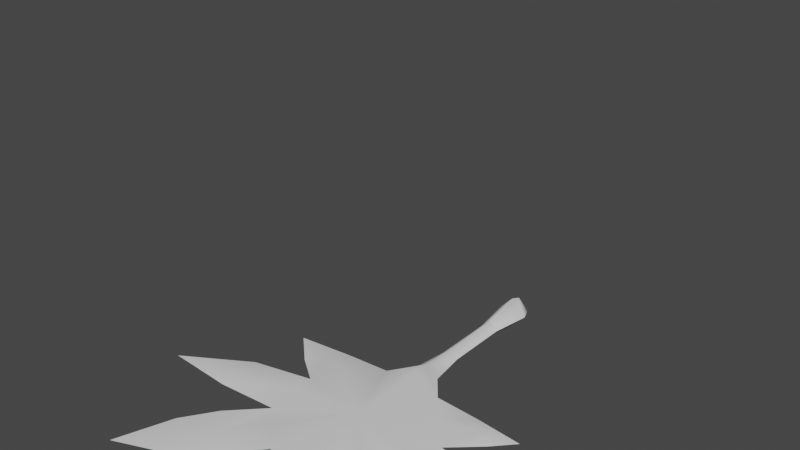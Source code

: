 # Source: FE_leaf_01-05-d64fsdfs56sdagg-.blend  (saved by Blender 3.0.42; exported with 4.5.12 LTS)
import bpy
from mathutils import Matrix  # noqa: F401  (used for matrix-valued properties, if any)

bpy.ops.wm.read_factory_settings(use_empty=True)
scene = bpy.context.scene
scene.name = 'Scene'

# ---- materials (node trees are filled in below, after node groups)
mat_material_001 = bpy.data.materials.new('Material.001')
mat_material_001.use_transparent_shadow = False

# ---- material node trees
mat_material_001.use_nodes = True; mat_material_001.node_tree.nodes.clear()
_N = mat_material_001.node_tree.nodes; _L = mat_material_001.node_tree.links
n0 = _N.new('ShaderNodeBsdfPrincipled'); n0.name = 'Principled BSDF'; n0.location = (10, 300)
n0.distribution = 'GGX'
n0.subsurface_method = 'RANDOM_WALK_SKIN'
n0.inputs[3].default_value = 1.45
n0.inputs[27].default_value = (0.0, 0.0, 0.0, 1.0)
n0.inputs[28].default_value = 1.0
n1 = _N.new('ShaderNodeOutputMaterial'); n1.name = 'Material Output'; n1.location = (300, 300)
_L.new(n0.outputs[0], n1.inputs[0])
n1.is_active_output = True

# ---- world
world_world = bpy.data.worlds.new('World'); scene.world = world_world
world_world.use_nodes = True; world_world.node_tree.nodes.clear()
_N = world_world.node_tree.nodes; _L = world_world.node_tree.links
n0 = _N.new('ShaderNodeOutputWorld'); n0.name = 'World Output'; n0.location = (300, 300)
n1 = _N.new('ShaderNodeBackground'); n1.name = 'Background'; n1.location = (10, 300)
n1.inputs[0].default_value = (0.05088, 0.05088, 0.05088, 1.0)
_L.new(n1.outputs[0], n0.inputs[0])
n0.is_active_output = True
world_world.color = (0.05088, 0.05088, 0.05088)
world_world.use_sun_shadow = False
world_world.sun_shadow_jitter_overblur = 0.0

# ---- meshes
me_fe_volcanom2_sp_gmdl_010 = bpy.data.meshes.new('FE_volcanoM2_Sp.gmdl.010')
me_fe_volcanom2_sp_gmdl_010.from_pydata([(0.3894, -1.13, 0.03052), (0.5837, -1.047, 0.01259), (0.4918, -0.9569, -0.001456), (0.1946, -0.9345, -0.006099), (0.4918, -0.9569, -0.001456), (0.663, -1.11, -0.006391), (0.484, -1.269, -0.00711), (0.1946, -0.9345, -0.006099), (0.484, -1.269, -0.00711), (0.663, -1.11, -0.006391), (0.7865, -0.9859, -0.002493), (0.7865, -0.9859, -0.00249), (0.06477, 0.1579, -0.002014), (-0.002773, 0.1562, -0.07534), (-0.002772, 0.1562, 0.07131), (-0.06837, 0.1576, -0.002014), (-0.4596, -1.592, -0.01457), (-0.0003189, -1.384, -0.01002), (-0.1859, -1.864, 0.006748), (0.1894, -1.866, 0.005083), (0.4597, -1.585, -0.01071), (-0.002197, -0.8818, -0.048), (-0.1936, -0.9224, -0.002519), (-0.4734, -1.271, 0.002151), (-0.4858, -1.435, 0.03234), (-0.4596, -1.592, -0.01448), (-0.00032, -1.387, 0.05161), (-0.3263, -1.731, 0.03205), (-0.1859, -1.864, 0.006748), (0.001557, -1.887, 0.03712), (0.1894, -1.866, 0.005083), (0.3446, -1.762, 0.01412), (0.4597, -1.585, -0.01071), (0.4888, -1.447, 0.02845), (-0.002199, -0.8857, 0.0573), (-0.1934, -0.9223, -0.002115), (-0.3824, -1.133, 0.04738), (-0.4734, -1.271, 0.002151), (0.1831, -2.138, 0.005454), (-0.1788, -2.133, 0.004781), (-0.1788, -2.133, 0.00478), (0.0006624, -2.143, 0.02655), (0.1831, -2.138, 0.005454), (0.7371, -1.869, -0.009215), (0.4467, -2.061, -0.007772), (0.4467, -2.061, -0.007774), (0.5509, -1.931, 0.01723), (0.7371, -1.869, -0.009207), (-0.3608, -2.043, -0.00446), (-0.6425, -1.809, 0.003672), (-0.6425, -1.809, 0.003673), (-0.5061, -1.924, 0.0135), (-0.3608, -2.043, -0.00446), (0.8581, -1.338, -0.00576), (0.8726, -1.62, 0.0007833), (0.8726, -1.62, 0.0004329), (0.8393, -1.486, 0.01946), (0.8581, -1.338, -0.005763), (-0.8326, -1.483, 0.01981), (-0.8286, -1.627, -0.001398), (-0.8286, -1.627, -0.001426), (-0.8447, -1.353, 0.0001691), (-0.8447, -1.353, 0.0001673), (-0.6373, -1.15, 0.00107), (-0.4687, -0.944, 0.0004236), (-0.4687, -0.944, 0.0004236), (-0.5678, -1.049, 0.01962), (-0.6373, -1.15, 0.00107), (-0.0004158, -0.7827, -0.0528), (0.08459, -0.7968, -0.001962), (-0.08964, -0.7971, -0.0005827), (-0.0008992, -0.5606, -0.04695), (0.05167, -0.5637, -0.0013), (-0.0002694, -0.7853, 0.05766), (0.08459, -0.7968, -0.001885), (0.05167, -0.5637, -0.0013), (-0.0009009, -0.5606, 0.04434), (-0.0563, -0.5642, -0.001302), (-0.08964, -0.7971, -0.0005524), (-0.0563, -0.5642, -0.001302), (-0.8143, -0.9782, -0.003037), (-0.8143, -0.9782, -0.003031), (-1.25, -1.599, 0.0008685), (-1.25, -1.599, 0.0008685), (-0.5711, -2.219, -0.005604), (-0.6709, -2.113, 0.005653), (-0.9164, -2.351, -0.00895), (-0.9164, -2.351, -0.008949), (-0.7937, -2.0, -0.009383), (-0.5711, -2.219, -0.005561), (-0.7937, -2.0, -0.009415), (0.1592, -2.372, -0.0004355), (0.0004553, -2.37, 0.01092), (0.004487, -2.646, -0.02136), (0.004488, -2.646, -0.02135), (-0.1542, -2.368, -0.0008863), (0.1592, -2.372, -0.0003889), (-0.1542, -2.368, -0.001188), (0.8805, -2.039, -0.001427), (0.7299, -2.082, 0.007419), (1.012, -2.301, -0.009053), (1.012, -2.301, -0.009053), (0.6414, -2.204, -0.004579), (0.8805, -2.039, -0.001424), (0.6412, -2.204, -0.005757), (1.252, -1.595, 0.003828), (1.252, -1.595, 0.003835), (0.0938, 0.08355, -0.002015), (-0.003045, 0.08116, -0.1053), (-0.002773, 0.1562, -0.07534), (0.06477, 0.1579, -0.002014), (-0.003045, 0.08116, 0.1013), (0.0938, 0.08355, -0.002015), (-0.002772, 0.1562, 0.07131), (-0.09715, 0.08317, -0.002014), (-0.06837, 0.1576, -0.002014), (-0.09715, 0.08317, -0.002014), (-0.05627, -0.1642, -0.001381), (-0.001714, -0.1633, 0.05091), (-0.001713, -0.1631, -0.0537), (-0.05627, -0.1642, -0.001381), (0.05222, -0.1637, -0.001382), (0.05222, -0.1637, -0.001382), (-0.05627, -0.1642, -0.001381), (-0.001714, -0.1633, 0.05091), (-0.001713, -0.1631, -0.0537), (-0.05627, -0.1642, -0.001381), (0.05222, -0.1637, -0.001382), (0.05222, -0.1637, -0.001382)], [], [(3, 0, 2), (0, 1, 2), (7, 4, 6), (4, 5, 6), (0, 8, 1), (8, 9, 1), (9, 10, 1), (11, 5, 4), (1, 10, 2), (12, 13, 14), (13, 15, 14), (16, 17, 18), (18, 17, 19), (19, 17, 20), (20, 17, 6), (7, 6, 17), (21, 7, 17), (22, 21, 17), (22, 17, 23), (16, 23, 17), (24, 25, 26), (25, 27, 26), (27, 28, 26), (28, 29, 26), (29, 30, 26), (30, 31, 26), (31, 32, 26), (32, 33, 26), (33, 8, 26), (8, 0, 26), (0, 3, 26), (3, 34, 26), (34, 35, 26), (35, 36, 26), (36, 37, 26), (37, 24, 26), (18, 19, 39), (38, 39, 19), (28, 40, 29), (29, 40, 41), (30, 29, 42), (29, 41, 42), (43, 44, 20), (44, 19, 20), (30, 45, 31), (31, 45, 46), (47, 32, 46), (32, 31, 46), (49, 16, 48), (48, 16, 18), (50, 51, 25), (27, 25, 51), (51, 52, 27), (28, 27, 52), (54, 20, 53), (53, 20, 6), (32, 55, 33), (33, 55, 56), (33, 56, 8), (8, 56, 57), (25, 24, 59), (24, 58, 59), (23, 16, 61), (60, 61, 16), (37, 62, 24), (24, 62, 58), (22, 23, 64), (63, 64, 23), (36, 35, 66), (35, 65, 66), (36, 66, 37), (37, 66, 67), (21, 68, 7), (7, 68, 69), (21, 22, 68), (22, 70, 68), (68, 71, 69), (69, 71, 72), (74, 75, 73), (73, 75, 76), (68, 70, 71), (70, 77, 71), (78, 73, 79), (73, 76, 79), (67, 66, 80), (81, 64, 63), (66, 65, 80), (59, 58, 82), (83, 61, 60), (58, 62, 82), (84, 85, 86), (87, 88, 89), (85, 90, 86), (91, 92, 93), (94, 95, 96), (92, 97, 93), (98, 99, 100), (101, 102, 103), (99, 104, 100), (57, 56, 105), (106, 54, 53), (56, 55, 105), (98, 47, 99), (47, 46, 99), (44, 43, 102), (103, 102, 43), (45, 104, 46), (46, 104, 99), (42, 41, 91), (41, 92, 91), (39, 38, 95), (96, 95, 38), (40, 97, 41), (41, 97, 92), (52, 51, 84), (51, 85, 84), (48, 89, 49), (89, 88, 49), (50, 90, 51), (51, 90, 85), (108, 109, 107), (107, 109, 110), (111, 112, 113), (112, 12, 113), (108, 114, 109), (114, 115, 109), (111, 14, 116), (116, 14, 15), (79, 76, 117), (117, 76, 118), (77, 120, 71), (119, 71, 120), (121, 72, 119), (72, 71, 119), (75, 122, 76), (118, 76, 122), (116, 123, 111), (123, 124, 111), (114, 108, 126), (108, 125, 126), (108, 107, 125), (107, 127, 125), (111, 124, 112), (124, 128, 112), (34, 73, 35), (35, 73, 78), (34, 3, 73), (3, 74, 73)])
me_fe_volcanom2_sp_gmdl_010.polygons.foreach_set('use_smooth', [True] * 148)
_uv = me_fe_volcanom2_sp_gmdl_010.uv_layers.new(name='UVMap')
_uv.uv.foreach_set('vector', [0.6037, 0.2657, 0.662, 0.3636, 0.6945, 0.2966, 0.662, 0.3636, 0.7291, 0.3409, 0.6945, 0.2966, 0.6033, 0.2651, 0.6979, 0.2958, 0.695, 0.4167, 0.6979, 0.2958, 0.7557, 0.3754, 0.695, 0.4167, 0.662, 0.3636, 0.6939, 0.4176, 0.7291, 0.3409, 0.6939, 0.4176, 0.7537, 0.3749, 0.7291, 0.3409, 0.7537, 0.3749, 0.8156, 0.3093, 0.7291, 0.3409, 0.8188, 0.3113, 0.7557, 0.3754, 0.6979, 0.2958, 0.7291, 0.3409, 0.8156, 0.3093, 0.6945, 0.2966, 0.5385, 0.0196, 0.512, 0.02033, 0.512, 0.02033, 0.512, 0.02033, 0.4862, 0.01971, 0.512, 0.02033, 0.325, 0.5501, 0.5046, 0.4584, 0.4264, 0.6578, 0.4264, 0.6578, 0.5046, 0.4584, 0.5766, 0.6606, 0.5766, 0.6606, 0.5046, 0.4584, 0.677, 0.5578, 0.677, 0.5578, 0.5046, 0.4584, 0.695, 0.4167, 0.6033, 0.2651, 0.695, 0.4167, 0.5046, 0.4584, 0.508, 0.2411, 0.6033, 0.2651, 0.5046, 0.4584, 0.4029, 0.2562, 0.508, 0.2411, 0.5046, 0.4584, 0.4029, 0.2562, 0.5046, 0.4584, 0.3185, 0.406, 0.325, 0.5501, 0.3185, 0.406, 0.5046, 0.4584, 0.3144, 0.4753, 0.3307, 0.5454, 0.5057, 0.458, 0.3307, 0.5454, 0.3662, 0.6013, 0.5057, 0.458, 0.3662, 0.6013, 0.4269, 0.6605, 0.5057, 0.458, 0.4269, 0.6605, 0.5021, 0.6768, 0.5057, 0.458, 0.5021, 0.6768, 0.5772, 0.6599, 0.5057, 0.458, 0.5772, 0.6599, 0.6407, 0.6125, 0.5057, 0.458, 0.6407, 0.6125, 0.6755, 0.5605, 0.5057, 0.458, 0.6755, 0.5605, 0.6945, 0.4998, 0.5057, 0.458, 0.6945, 0.4998, 0.6939, 0.4176, 0.5057, 0.458, 0.6939, 0.4176, 0.662, 0.3636, 0.5057, 0.458, 0.662, 0.3636, 0.6037, 0.2657, 0.5057, 0.458, 0.6037, 0.2657, 0.5079, 0.2435, 0.5057, 0.458, 0.5079, 0.2435, 0.4002, 0.2576, 0.5057, 0.458, 0.4002, 0.2576, 0.3564, 0.3433, 0.5057, 0.458, 0.3564, 0.3433, 0.3216, 0.4015, 0.5057, 0.458, 0.3216, 0.4015, 0.3144, 0.4753, 0.5057, 0.458, 0.4264, 0.6578, 0.5766, 0.6606, 0.428, 0.754, 0.5717, 0.7568, 0.428, 0.754, 0.5766, 0.6606, 0.4269, 0.6605, 0.4259, 0.7554, 0.5021, 0.6768, 0.5021, 0.6768, 0.4259, 0.7554, 0.4975, 0.7656, 0.5772, 0.6599, 0.5021, 0.6768, 0.5696, 0.7548, 0.5021, 0.6768, 0.4975, 0.7656, 0.5696, 0.7548, 0.7609, 0.6473, 0.6463, 0.7326, 0.677, 0.5578, 0.6463, 0.7326, 0.5766, 0.6606, 0.677, 0.5578, 0.5772, 0.6599, 0.6482, 0.7345, 0.6407, 0.6125, 0.6407, 0.6125, 0.6482, 0.7345, 0.6999, 0.687, 0.7611, 0.6466, 0.6755, 0.5605, 0.6999, 0.687, 0.6755, 0.5605, 0.6407, 0.6125, 0.6999, 0.687, 0.2581, 0.61, 0.325, 0.5501, 0.3695, 0.7172, 0.3695, 0.7172, 0.325, 0.5501, 0.4264, 0.6578, 0.2563, 0.611, 0.307, 0.6691, 0.3307, 0.5454, 0.3662, 0.6013, 0.3307, 0.5454, 0.307, 0.6691, 0.307, 0.6691, 0.3697, 0.7157, 0.3662, 0.6013, 0.4269, 0.6605, 0.3662, 0.6013, 0.3697, 0.7157, 0.8192, 0.5702, 0.677, 0.5578, 0.815, 0.4435, 0.815, 0.4435, 0.677, 0.5578, 0.695, 0.4167, 0.6755, 0.5605, 0.818, 0.5696, 0.6945, 0.4998, 0.6945, 0.4998, 0.818, 0.5696, 0.8102, 0.5106, 0.6945, 0.4998, 0.8102, 0.5106, 0.6939, 0.4176, 0.6939, 0.4176, 0.8102, 0.5106, 0.8142, 0.4416, 0.3307, 0.5454, 0.3144, 0.4753, 0.2067, 0.5667, 0.3144, 0.4753, 0.1966, 0.5029, 0.2067, 0.5667, 0.3185, 0.406, 0.325, 0.5501, 0.1891, 0.4456, 0.2006, 0.5686, 0.1891, 0.4456, 0.325, 0.5501, 0.3216, 0.4015, 0.1929, 0.4441, 0.3144, 0.4753, 0.3144, 0.4753, 0.1929, 0.4441, 0.1966, 0.5029, 0.4029, 0.2562, 0.3185, 0.406, 0.3253, 0.2731, 0.2653, 0.3707, 0.3253, 0.2731, 0.3185, 0.406, 0.3564, 0.3433, 0.4002, 0.2576, 0.289, 0.3198, 0.4002, 0.2576, 0.3258, 0.2726, 0.289, 0.3198, 0.3564, 0.3433, 0.289, 0.3198, 0.3216, 0.4015, 0.3216, 0.4015, 0.289, 0.3198, 0.2677, 0.3716, 0.508, 0.2411, 0.5095, 0.2149, 0.6033, 0.2651, 0.6033, 0.2651, 0.5095, 0.2149, 0.5489, 0.2187, 0.508, 0.2411, 0.4029, 0.2562, 0.5095, 0.2149, 0.4029, 0.2562, 0.4694, 0.2185, 0.5095, 0.2149, 0.5095, 0.2149, 0.5111, 0.1643, 0.5489, 0.2187, 0.5489, 0.2187, 0.5111, 0.1643, 0.5317, 0.1661, 0.5481, 0.2203, 0.5333, 0.168, 0.5086, 0.2171, 0.5086, 0.2171, 0.5333, 0.168, 0.5127, 0.1667, 0.5095, 0.2149, 0.4694, 0.2185, 0.5111, 0.1643, 0.4694, 0.2185, 0.4893, 0.1654, 0.5111, 0.1643, 0.4686, 0.2217, 0.5086, 0.2171, 0.4909, 0.1683, 0.5086, 0.2171, 0.5127, 0.1667, 0.4909, 0.1683, 0.2677, 0.3716, 0.289, 0.3198, 0.185, 0.2981, 0.184, 0.2953, 0.3253, 0.2731, 0.2653, 0.3707, 0.289, 0.3198, 0.3258, 0.2726, 0.185, 0.2981, 0.2067, 0.5667, 0.1966, 0.5029, 0.02538, 0.5597, 0.01944, 0.5574, 0.1891, 0.4456, 0.2006, 0.5686, 0.1966, 0.5029, 0.1929, 0.4441, 0.02538, 0.5597, 0.2945, 0.7845, 0.2493, 0.7425, 0.1451, 0.8658, 0.1421, 0.8621, 0.2023, 0.6896, 0.2931, 0.7844, 0.2493, 0.7425, 0.202, 0.692, 0.1451, 0.8658, 0.5604, 0.8511, 0.4973, 0.8558, 0.4989, 0.996, 0.4964, 0.9963, 0.4355, 0.8505, 0.5606, 0.8528, 0.4973, 0.8558, 0.4353, 0.8516, 0.4989, 0.996, 0.8156, 0.7461, 0.7591, 0.7573, 0.8464, 0.8659, 0.8421, 0.8685, 0.716, 0.801, 0.8135, 0.748, 0.7591, 0.7573, 0.7192, 0.8013, 0.8464, 0.8659, 0.8142, 0.4416, 0.8102, 0.5106, 0.969, 0.5322, 0.9709, 0.5363, 0.8192, 0.5702, 0.815, 0.4435, 0.8102, 0.5106, 0.818, 0.5696, 0.969, 0.5322, 0.8156, 0.7461, 0.7611, 0.6466, 0.7591, 0.7573, 0.7611, 0.6466, 0.6999, 0.687, 0.7591, 0.7573, 0.6463, 0.7326, 0.7609, 0.6473, 0.716, 0.801, 0.8135, 0.748, 0.716, 0.801, 0.7609, 0.6473, 0.6482, 0.7345, 0.7192, 0.8013, 0.6999, 0.687, 0.6999, 0.687, 0.7192, 0.8013, 0.7591, 0.7573, 0.5696, 0.7548, 0.4975, 0.7656, 0.5604, 0.8511, 0.4975, 0.7656, 0.4973, 0.8558, 0.5604, 0.8511, 0.428, 0.754, 0.5717, 0.7568, 0.4355, 0.8505, 0.5606, 0.8528, 0.4355, 0.8505, 0.5717, 0.7568, 0.4259, 0.7554, 0.4353, 0.8516, 0.4975, 0.7656, 0.4975, 0.7656, 0.4353, 0.8516, 0.4973, 0.8558, 0.3697, 0.7157, 0.307, 0.6691, 0.2945, 0.7845, 0.307, 0.6691, 0.2493, 0.7425, 0.2945, 0.7845, 0.3695, 0.7172, 0.2931, 0.7844, 0.2581, 0.61, 0.2931, 0.7844, 0.2023, 0.6896, 0.2581, 0.61, 0.2563, 0.611, 0.202, 0.692, 0.307, 0.6691, 0.307, 0.6691, 0.202, 0.692, 0.2493, 0.7425, 0.5155, 0.04003, 0.5162, 0.01803, 0.5535, 0.03986, 0.5535, 0.03986, 0.5162, 0.01803, 0.5427, 0.0179, 0.5119, 0.04234, 0.5499, 0.0413, 0.512, 0.02033, 0.5499, 0.0413, 0.5385, 0.0196, 0.512, 0.02033, 0.5155, 0.04003, 0.4786, 0.03831, 0.5162, 0.01803, 0.4786, 0.03831, 0.4905, 0.01682, 0.5162, 0.01803, 0.5119, 0.04234, 0.512, 0.02033, 0.4749, 0.04147, 0.4749, 0.04147, 0.512, 0.02033, 0.4862, 0.01971, 0.4909, 0.1683, 0.5127, 0.1667, 0.491, 0.09391, 0.491, 0.09391, 0.5127, 0.1667, 0.5124, 0.09349, 0.4893, 0.1654, 0.4926, 0.09109, 0.5111, 0.1643, 0.514, 0.09117, 0.5111, 0.1643, 0.4926, 0.09109, 0.5352, 0.09189, 0.5317, 0.1661, 0.514, 0.09117, 0.5317, 0.1661, 0.5111, 0.1643, 0.514, 0.09117, 0.5333, 0.168, 0.5336, 0.09372, 0.5127, 0.1667, 0.5124, 0.09349, 0.5127, 0.1667, 0.5336, 0.09372, 0.4749, 0.04147, 0.491, 0.09391, 0.5119, 0.04234, 0.491, 0.09391, 0.5124, 0.09349, 0.5119, 0.04234, 0.4786, 0.03831, 0.5155, 0.04003, 0.4926, 0.09109, 0.5155, 0.04003, 0.514, 0.09117, 0.4926, 0.09109, 0.5155, 0.04003, 0.5535, 0.03986, 0.514, 0.09117, 0.5535, 0.03986, 0.5352, 0.09189, 0.514, 0.09117, 0.5119, 0.04234, 0.5124, 0.09349, 0.5499, 0.0413, 0.5124, 0.09349, 0.5336, 0.09372, 0.5499, 0.0413, 0.5079, 0.2435, 0.5086, 0.2171, 0.4002, 0.2576, 0.4002, 0.2576, 0.5086, 0.2171, 0.4686, 0.2217, 0.5079, 0.2435, 0.6037, 0.2657, 0.5086, 0.2171, 0.6037, 0.2657, 0.5481, 0.2203, 0.5086, 0.2171])
me_fe_volcanom2_sp_gmdl_010.materials.append(mat_material_001)
me_fe_volcanom2_sp_gmdl_010.use_remesh_fix_poles = True
me_fe_volcanom2_sp_gmdl_010.use_remesh_preserve_attributes = False
me_fe_volcanom2_sp_gmdl_010.update()
me_fe_volcanom2_mp_gmdl_001 = bpy.data.meshes.new('FE_volcanoM2_Mp.gmdl.001')
me_fe_volcanom2_mp_gmdl_001.from_pydata([(0.2961, -1.002, 0.378), (0.5622, -0.8078, 0.4142), (0.5196, -0.7393, 0.283), (0.1946, -0.9226, 0.1184), (0.5196, -0.7393, 0.283), (0.6037, -0.8576, 0.5115), (0.353, -1.055, 0.4853), (0.1946, -0.9226, 0.1184), (0.353, -1.055, 0.4853), (0.6037, -0.8576, 0.5115), (0.8056, -0.569, 0.4977), (0.8056, -0.569, 0.4977), (0.06477, 0.1579, -0.002015), (-0.002773, 0.1562, -0.07534), (-0.002773, 0.1562, 0.07131), (-0.06837, 0.1576, -0.002015), (-0.3691, -1.307, 0.6454), (-0.0008643, -1.322, 0.3543), (-0.1817, -1.553, 0.7587), (0.1793, -1.537, 0.766), (0.343, -1.287, 0.6594), (-0.002196, -0.8991, 0.05813), (-0.1934, -0.9117, 0.1124), (-0.3749, -1.078, 0.4538), (-0.3577, -1.176, 0.574), (-0.3691, -1.307, 0.6454), (-0.003758, -1.28, 0.3945), (-0.2837, -1.406, 0.6911), (-0.1817, -1.553, 0.7587), (-0.0004795, -1.576, 0.7875), (0.1793, -1.537, 0.766), (0.2743, -1.391, 0.7291), (0.343, -1.287, 0.6594), (0.3305, -1.168, 0.6082), (-0.002196, -0.8568, 0.135), (-0.1934, -0.9117, 0.1124), (-0.2985, -1.002, 0.3399), (-0.3749, -1.078, 0.4538), (0.2258, -1.713, 1.135), (-0.2261, -1.73, 1.129), (-0.2261, -1.73, 1.129), (-0.0002662, -1.748, 1.153), (0.2258, -1.713, 1.135), (0.6034, -1.265, 1.078), (0.4179, -1.574, 1.117), (0.4179, -1.574, 1.117), (0.4905, -1.414, 1.043), (0.6034, -1.265, 1.078), (-0.3923, -1.616, 1.069), (-0.5991, -1.284, 0.9029), (-0.5991, -1.284, 0.9029), (-0.5076, -1.446, 1.002), (-0.3923, -1.616, 1.069), (0.6597, -0.8519, 0.682), (0.6644, -1.077, 0.9665), (0.6644, -1.077, 0.9665), (0.6458, -0.9904, 0.8235), (0.6597, -0.8519, 0.682), (-0.6762, -1.032, 0.8176), (-0.6901, -1.159, 0.9478), (-0.6901, -1.159, 0.9478), (-0.6919, -0.9108, 0.6986), (-0.6919, -0.9108, 0.6986), (-0.6317, -0.9054, 0.4793), (-0.5285, -0.7265, 0.2244), (-0.5285, -0.7265, 0.2244), (-0.5896, -0.8145, 0.3711), (-0.6317, -0.9054, 0.4793), (-0.0004163, -0.8109, -0.0002502), (0.08459, -0.8009, 0.05165), (-0.08964, -0.8005, 0.05299), (-0.0008996, -0.5678, -0.04058), (0.05167, -0.5629, 0.004299), (-0.0002678, -0.765, 0.1014), (0.08459, -0.8009, 0.05165), (0.05167, -0.5629, 0.004299), (-0.0008994, -0.5521, 0.0481), (-0.0563, -0.5634, 0.004388), (-0.08964, -0.8005, 0.05299), (-0.0563, -0.5634, 0.004388), (-0.8069, -0.5376, 0.4744), (-0.8069, -0.5376, 0.4744), (-0.8474, -0.894, 1.205), (-0.8474, -0.894, 1.205), (-0.6402, -1.582, 1.414), (-0.6996, -1.437, 1.329), (-0.9275, -1.348, 1.925), (-0.9275, -1.348, 1.925), (-0.7593, -1.269, 1.224), (-0.6402, -1.582, 1.414), (-0.7593, -1.269, 1.224), (0.2197, -1.854, 1.522), (-0.0006803, -1.882, 1.527), (0.006195, -2.091, 2.134), (0.006195, -2.091, 2.134), (-0.2183, -1.87, 1.517), (0.2197, -1.854, 1.522), (-0.2183, -1.87, 1.517), (0.7062, -1.256, 1.384), (0.6588, -1.392, 1.365), (0.8384, -1.339, 1.891), (0.8384, -1.339, 1.891), (0.6243, -1.531, 1.459), (0.7062, -1.256, 1.384), (0.6243, -1.531, 1.459), (0.7927, -0.7514, 1.083), (0.7927, -0.7514, 1.083), (0.0938, 0.08355, -0.002015), (-0.003045, 0.08116, -0.1053), (-0.002773, 0.1562, -0.07534), (0.06477, 0.1579, -0.002015), (-0.003045, 0.08116, 0.1013), (0.0938, 0.08355, -0.002015), (-0.002773, 0.1562, 0.07131), (-0.09715, 0.08317, -0.002015), (-0.06837, 0.1576, -0.002015), (-0.09715, 0.08317, -0.002015), (-0.05628, -0.1647, -0.001952), (-0.001713, -0.1633, 0.05058), (-0.001713, -0.164, -0.05397), (-0.05628, -0.1647, -0.001952), (0.05222, -0.1642, -0.001904), (0.05222, -0.1642, -0.001904), (-0.05628, -0.1647, -0.001952), (-0.001713, -0.1633, 0.05058), (-0.001713, -0.164, -0.05397), (-0.05628, -0.1647, -0.001952), (0.05222, -0.1642, -0.001904), (0.05222, -0.1642, -0.001904)], [], [(3, 0, 2), (0, 1, 2), (7, 4, 6), (4, 5, 6), (0, 8, 1), (8, 9, 1), (9, 10, 1), (11, 5, 4), (1, 10, 2), (12, 13, 14), (13, 15, 14), (16, 17, 18), (18, 17, 19), (19, 17, 20), (20, 17, 6), (7, 6, 17), (21, 7, 17), (22, 21, 17), (22, 17, 23), (16, 23, 17), (24, 25, 26), (25, 27, 26), (27, 28, 26), (28, 29, 26), (29, 30, 26), (30, 31, 26), (31, 32, 26), (32, 33, 26), (33, 8, 26), (8, 0, 26), (0, 3, 26), (3, 34, 26), (34, 35, 26), (35, 36, 26), (36, 37, 26), (37, 24, 26), (18, 19, 39), (38, 39, 19), (28, 40, 29), (29, 40, 41), (30, 29, 42), (29, 41, 42), (43, 44, 20), (44, 19, 20), (30, 45, 31), (31, 45, 46), (47, 32, 46), (32, 31, 46), (49, 16, 48), (48, 16, 18), (50, 51, 25), (27, 25, 51), (51, 52, 27), (28, 27, 52), (54, 20, 53), (53, 20, 6), (32, 55, 33), (33, 55, 56), (33, 56, 8), (8, 56, 57), (25, 24, 59), (24, 58, 59), (23, 16, 61), (60, 61, 16), (37, 62, 24), (24, 62, 58), (22, 23, 64), (63, 64, 23), (36, 35, 66), (35, 65, 66), (36, 66, 37), (37, 66, 67), (21, 68, 7), (7, 68, 69), (21, 22, 68), (22, 70, 68), (68, 71, 69), (69, 71, 72), (74, 75, 73), (73, 75, 76), (68, 70, 71), (70, 77, 71), (78, 73, 79), (73, 76, 79), (67, 66, 80), (81, 64, 63), (66, 65, 80), (59, 58, 82), (83, 61, 60), (58, 62, 82), (84, 85, 86), (87, 88, 89), (85, 90, 86), (91, 92, 93), (94, 95, 96), (92, 97, 93), (98, 99, 100), (101, 102, 103), (99, 104, 100), (57, 56, 105), (106, 54, 53), (56, 55, 105), (98, 47, 99), (47, 46, 99), (44, 43, 102), (103, 102, 43), (45, 104, 46), (46, 104, 99), (42, 41, 91), (41, 92, 91), (39, 38, 95), (96, 95, 38), (40, 97, 41), (41, 97, 92), (52, 51, 84), (51, 85, 84), (48, 89, 49), (89, 88, 49), (50, 90, 51), (51, 90, 85), (108, 109, 107), (107, 109, 110), (111, 112, 113), (112, 12, 113), (108, 114, 109), (114, 115, 109), (111, 14, 116), (116, 14, 15), (79, 76, 117), (117, 76, 118), (77, 120, 71), (119, 71, 120), (121, 72, 119), (72, 71, 119), (75, 122, 76), (118, 76, 122), (116, 123, 111), (123, 124, 111), (114, 108, 126), (108, 125, 126), (108, 107, 125), (107, 127, 125), (111, 124, 112), (124, 128, 112), (34, 73, 35), (35, 73, 78), (34, 3, 73), (3, 74, 73)])
me_fe_volcanom2_mp_gmdl_001.polygons.foreach_set('use_smooth', [True] * 148)
_uv = me_fe_volcanom2_mp_gmdl_001.uv_layers.new(name='UVMap')
_uv.uv.foreach_set('vector', [0.08222, -0.8696, 0.09015, -0.8562, 0.09458, -0.8654, 0.09015, -0.8562, 0.09929, -0.8593, 0.09458, -0.8654, 0.08217, -0.8696, 0.09505, -0.8655, 0.09465, -0.849, 0.09505, -0.8655, 0.1029, -0.8546, 0.09465, -0.849, 0.09015, -0.8562, 0.09449, -0.8489, 0.09929, -0.8593, 0.09449, -0.8489, 0.1026, -0.8547, 0.09929, -0.8593, 0.1026, -0.8547, 0.1111, -0.8636, 0.09929, -0.8593, 0.1115, -0.8634, 0.1029, -0.8546, 0.09505, -0.8655, 0.09929, -0.8593, 0.1111, -0.8636, 0.09458, -0.8654, 0.07335, -0.903, 0.06974, -0.9029, 0.06974, -0.9029, 0.06974, -0.9029, 0.06624, -0.903, 0.06974, -0.9029, 0.0443, -0.8309, 0.06874, -0.8433, 0.0581, -0.8162, 0.0581, -0.8162, 0.06874, -0.8433, 0.07854, -0.8158, 0.07854, -0.8158, 0.06874, -0.8433, 0.09219, -0.8298, 0.09219, -0.8298, 0.06874, -0.8433, 0.09465, -0.849, 0.08217, -0.8696, 0.09465, -0.849, 0.06874, -0.8433, 0.0692, -0.8729, 0.08217, -0.8696, 0.06874, -0.8433, 0.05491, -0.8709, 0.0692, -0.8729, 0.06874, -0.8433, 0.05491, -0.8709, 0.06874, -0.8433, 0.04343, -0.8505, 0.0443, -0.8309, 0.04343, -0.8505, 0.06874, -0.8433, 0.04286, -0.841, 0.04508, -0.8315, 0.06889, -0.8434, 0.04508, -0.8315, 0.04991, -0.8239, 0.06889, -0.8434, 0.04991, -0.8239, 0.05817, -0.8158, 0.06889, -0.8434, 0.05817, -0.8158, 0.0684, -0.8136, 0.06889, -0.8434, 0.0684, -0.8136, 0.07861, -0.8159, 0.06889, -0.8434, 0.07861, -0.8159, 0.08726, -0.8224, 0.06889, -0.8434, 0.08726, -0.8224, 0.092, -0.8295, 0.06889, -0.8434, 0.092, -0.8295, 0.09457, -0.8377, 0.06889, -0.8434, 0.09457, -0.8377, 0.09449, -0.8489, 0.06889, -0.8434, 0.09449, -0.8489, 0.09015, -0.8562, 0.06889, -0.8434, 0.09015, -0.8562, 0.08222, -0.8696, 0.06889, -0.8434, 0.08222, -0.8696, 0.06918, -0.8726, 0.06889, -0.8434, 0.06918, -0.8726, 0.05454, -0.8707, 0.06889, -0.8434, 0.05454, -0.8707, 0.04858, -0.859, 0.06889, -0.8434, 0.04858, -0.859, 0.04384, -0.8511, 0.06889, -0.8434, 0.04384, -0.8511, 0.04286, -0.841, 0.06889, -0.8434, 0.0581, -0.8162, 0.07854, -0.8158, 0.05831, -0.8031, 0.07786, -0.8028, 0.05831, -0.8031, 0.07854, -0.8158, 0.05817, -0.8158, 0.05804, -0.8029, 0.0684, -0.8136, 0.0684, -0.8136, 0.05804, -0.8029, 0.06777, -0.8016, 0.07861, -0.8159, 0.0684, -0.8136, 0.07759, -0.803, 0.0684, -0.8136, 0.06777, -0.8016, 0.07759, -0.803, 0.1036, -0.8176, 0.08802, -0.806, 0.09219, -0.8298, 0.08802, -0.806, 0.07854, -0.8158, 0.09219, -0.8298, 0.07861, -0.8159, 0.08827, -0.8058, 0.08726, -0.8224, 0.08726, -0.8224, 0.08827, -0.8058, 0.09531, -0.8122, 0.1036, -0.8177, 0.092, -0.8295, 0.09531, -0.8122, 0.092, -0.8295, 0.08726, -0.8224, 0.09531, -0.8122, 0.03521, -0.8227, 0.0443, -0.8309, 0.05036, -0.8081, 0.05036, -0.8081, 0.0443, -0.8309, 0.0581, -0.8162, 0.03496, -0.8226, 0.04186, -0.8147, 0.04508, -0.8315, 0.04991, -0.8239, 0.04508, -0.8315, 0.04186, -0.8147, 0.04186, -0.8147, 0.05038, -0.8083, 0.04991, -0.8239, 0.05817, -0.8158, 0.04991, -0.8239, 0.05038, -0.8083, 0.1115, -0.8281, 0.09219, -0.8298, 0.111, -0.8454, 0.111, -0.8454, 0.09219, -0.8298, 0.09465, -0.849, 0.092, -0.8295, 0.1114, -0.8282, 0.09457, -0.8377, 0.09457, -0.8377, 0.1114, -0.8282, 0.1103, -0.8362, 0.09457, -0.8377, 0.1103, -0.8362, 0.09449, -0.8489, 0.09449, -0.8489, 0.1103, -0.8362, 0.1109, -0.8456, 0.04508, -0.8315, 0.04286, -0.841, 0.02821, -0.8286, 0.04286, -0.841, 0.02684, -0.8373, 0.02821, -0.8286, 0.04343, -0.8505, 0.0443, -0.8309, 0.02582, -0.8451, 0.02738, -0.8284, 0.02582, -0.8451, 0.0443, -0.8309, 0.04384, -0.8511, 0.02634, -0.8453, 0.04286, -0.841, 0.04286, -0.841, 0.02634, -0.8453, 0.02684, -0.8373, 0.05491, -0.8709, 0.04343, -0.8505, 0.04435, -0.8686, 0.03619, -0.8553, 0.04435, -0.8686, 0.04343, -0.8505, 0.04858, -0.859, 0.05454, -0.8707, 0.03941, -0.8622, 0.05454, -0.8707, 0.04442, -0.8686, 0.03941, -0.8622, 0.04858, -0.859, 0.03941, -0.8622, 0.04384, -0.8511, 0.04384, -0.8511, 0.03941, -0.8622, 0.03651, -0.8552, 0.0692, -0.8729, 0.0694, -0.8765, 0.08217, -0.8696, 0.08217, -0.8696, 0.0694, -0.8765, 0.07477, -0.876, 0.0692, -0.8729, 0.05491, -0.8709, 0.0694, -0.8765, 0.05491, -0.8709, 0.06395, -0.876, 0.0694, -0.8765, 0.0694, -0.8765, 0.06963, -0.8834, 0.07477, -0.876, 0.07477, -0.876, 0.06963, -0.8834, 0.07243, -0.8831, 0.07466, -0.8757, 0.07265, -0.8829, 0.06929, -0.8762, 0.06929, -0.8762, 0.07265, -0.8829, 0.06984, -0.883, 0.0694, -0.8765, 0.06395, -0.876, 0.06963, -0.8834, 0.06395, -0.876, 0.06666, -0.8832, 0.06963, -0.8834, 0.06384, -0.8756, 0.06929, -0.8762, 0.06688, -0.8828, 0.06929, -0.8762, 0.06984, -0.883, 0.06688, -0.8828, 0.03651, -0.8552, 0.03941, -0.8622, 0.02525, -0.8652, 0.02512, -0.8655, 0.04435, -0.8686, 0.03619, -0.8553, 0.03941, -0.8622, 0.04442, -0.8686, 0.02525, -0.8652, 0.02821, -0.8286, 0.02684, -0.8373, 0.003544, -0.8296, 0.002736, -0.8299, 0.02582, -0.8451, 0.02738, -0.8284, 0.02684, -0.8373, 0.02634, -0.8453, 0.003544, -0.8296, 0.04016, -0.799, 0.03401, -0.8047, 0.01983, -0.7879, 0.01942, -0.7884, 0.02761, -0.8119, 0.03996, -0.799, 0.03401, -0.8047, 0.02757, -0.8116, 0.01983, -0.7879, 0.07634, -0.7899, 0.06774, -0.7893, 0.06797, -0.7702, 0.06763, -0.7702, 0.05934, -0.79, 0.07636, -0.7897, 0.06774, -0.7893, 0.05931, -0.7899, 0.06797, -0.7702, 0.1111, -0.8042, 0.1034, -0.8027, 0.1152, -0.7879, 0.1147, -0.7876, 0.09751, -0.7967, 0.1108, -0.8039, 0.1034, -0.8027, 0.09793, -0.7967, 0.1152, -0.7879, 0.1109, -0.8456, 0.1103, -0.8362, 0.1319, -0.8333, 0.1322, -0.8327, 0.1115, -0.8281, 0.111, -0.8454, 0.1103, -0.8362, 0.1114, -0.8282, 0.1319, -0.8333, 0.1111, -0.8042, 0.1036, -0.8177, 0.1034, -0.8027, 0.1036, -0.8177, 0.09531, -0.8122, 0.1034, -0.8027, 0.08802, -0.806, 0.1036, -0.8176, 0.09751, -0.7967, 0.1108, -0.8039, 0.09751, -0.7967, 0.1036, -0.8176, 0.08827, -0.8058, 0.09793, -0.7967, 0.09531, -0.8122, 0.09531, -0.8122, 0.09793, -0.7967, 0.1034, -0.8027, 0.07759, -0.803, 0.06777, -0.8016, 0.07634, -0.7899, 0.06777, -0.8016, 0.06774, -0.7893, 0.07634, -0.7899, 0.05831, -0.8031, 0.07786, -0.8028, 0.05934, -0.79, 0.07636, -0.7897, 0.05934, -0.79, 0.07786, -0.8028, 0.05804, -0.8029, 0.05931, -0.7899, 0.06777, -0.8016, 0.06777, -0.8016, 0.05931, -0.7899, 0.06774, -0.7893, 0.05038, -0.8083, 0.04186, -0.8147, 0.04016, -0.799, 0.04186, -0.8147, 0.03401, -0.8047, 0.04016, -0.799, 0.05036, -0.8081, 0.03996, -0.799, 0.03521, -0.8227, 0.03996, -0.799, 0.02761, -0.8119, 0.03521, -0.8227, 0.03496, -0.8226, 0.02757, -0.8116, 0.04186, -0.8147, 0.04186, -0.8147, 0.02757, -0.8116, 0.03401, -0.8047, 0.07022, -0.9003, 0.07032, -0.9033, 0.0754, -0.9003, 0.0754, -0.9003, 0.07032, -0.9033, 0.07393, -0.9033, 0.06973, -0.9, 0.0749, -0.9001, 0.06974, -0.9029, 0.0749, -0.9001, 0.07335, -0.903, 0.06974, -0.9029, 0.07022, -0.9003, 0.0652, -0.9005, 0.07032, -0.9033, 0.0652, -0.9005, 0.06682, -0.9034, 0.07032, -0.9033, 0.06973, -0.9, 0.06974, -0.9029, 0.0647, -0.9001, 0.0647, -0.9001, 0.06974, -0.9029, 0.06624, -0.903, 0.06688, -0.8828, 0.06984, -0.883, 0.06689, -0.8929, 0.06689, -0.8929, 0.06984, -0.883, 0.0698, -0.893, 0.06666, -0.8832, 0.06711, -0.8933, 0.06963, -0.8834, 0.07002, -0.8933, 0.06963, -0.8834, 0.06711, -0.8933, 0.0729, -0.8932, 0.07243, -0.8831, 0.07002, -0.8933, 0.07243, -0.8831, 0.06963, -0.8834, 0.07002, -0.8933, 0.07265, -0.8829, 0.07268, -0.893, 0.06984, -0.883, 0.0698, -0.893, 0.06984, -0.883, 0.07268, -0.893, 0.0647, -0.9001, 0.06689, -0.8929, 0.06973, -0.9, 0.06689, -0.8929, 0.0698, -0.893, 0.06973, -0.9, 0.0652, -0.9005, 0.07022, -0.9003, 0.06711, -0.8933, 0.07022, -0.9003, 0.07002, -0.8933, 0.06711, -0.8933, 0.07022, -0.9003, 0.0754, -0.9003, 0.07002, -0.8933, 0.0754, -0.9003, 0.0729, -0.8932, 0.07002, -0.8933, 0.06973, -0.9, 0.0698, -0.893, 0.0749, -0.9001, 0.0698, -0.893, 0.07268, -0.893, 0.0749, -0.9001, 0.06918, -0.8726, 0.06929, -0.8762, 0.05454, -0.8707, 0.05454, -0.8707, 0.06929, -0.8762, 0.06384, -0.8756, 0.06918, -0.8726, 0.08222, -0.8696, 0.06929, -0.8762, 0.08222, -0.8696, 0.07466, -0.8757, 0.06929, -0.8762])
me_fe_volcanom2_mp_gmdl_001.use_remesh_fix_poles = True
me_fe_volcanom2_mp_gmdl_001.use_remesh_preserve_attributes = False
me_fe_volcanom2_mp_gmdl_001.update()
arm_armature_001 = bpy.data.armatures.new('Armature.001')  # bones are not reproduced

# ---- objects
ob_armature_001 = bpy.data.objects.new('Armature.001', arm_armature_001)
ob_1_l50_u_26_2847_f_33_3330_clean_clean_clean_001 = bpy.data.objects.new('1 L50 U 26,2847 F 33,3330_clean_clean_clean.001', me_fe_volcanom2_sp_gmdl_010)
ob_0_548812_l_98_1471_u_87_7893_f_33_8123 = bpy.data.objects.new('0,548812 L 98,1471 U 87,7893 F 33,8123', me_fe_volcanom2_mp_gmdl_001)

# ---- transforms, parenting, visibility, modifiers, constraints
ob_armature_001.location = (0.0, 0.0, 0.0)
ob_1_l50_u_26_2847_f_33_3330_clean_clean_clean_001.parent = ob_armature_001
ob_1_l50_u_26_2847_f_33_3330_clean_clean_clean_001.location = (0.0, 0.0, 0.0)
_vg = ob_1_l50_u_26_2847_f_33_3330_clean_clean_clean_001.vertex_groups.new(name='Bone')
for _i, _w in zip([12, 13, 14, 15, 107, 108, 109, 110, 111, 112, 113, 114, 115, 116, 123, 124, 125, 126, 127, 128], [1.0, 1.0, 1.0, 1.0, 1.0, 1.0, 1.0, 1.0, 1.0, 1.0, 1.0, 1.0, 0.9999, 1.0, 0.0, 0.0, 0.0, 0.0, 9.894e-06, 1.037e-05]): _vg.add([_i], _w, 'REPLACE')
_vg = ob_1_l50_u_26_2847_f_33_3330_clean_clean_clean_001.vertex_groups.new(name='Bone.001')
for _i, _w in zip([12, 15, 71, 72, 75, 76, 77, 79, 107, 108, 109, 110, 111, 112, 113, 114, 115, 116, 117, 118, 119, 120, 121, 122, 123, 124, 125, 126, 127, 128], [2.325e-06, 3.493e-05, 0.0, 0.0, 0.0, 0.0, 1.674e-06, 1.713e-06, 0.0, 0.0, 6.318e-06, 3.517e-06, 0.0, 0.0, 0.0, 3.934e-06, 5.502e-05, 3.636e-06, 1.0, 1.0, 1.0, 1.0, 1.0, 1.0, 1.0, 1.0, 1.0, 1.0, 1.0, 1.0]): _vg.add([_i], _w, 'REPLACE')
_vg = ob_1_l50_u_26_2847_f_33_3330_clean_clean_clean_001.vertex_groups.new(name='Bone.002')
for _i, _w in zip([68, 69, 70, 71, 72, 74, 75, 76, 77, 78, 79, 117, 118, 119, 120, 121, 122], [0.005191, 0.04513, 0.05016, 1.0, 1.0, 0.0185, 1.0, 1.0, 1.0, 0.03975, 1.0, 0.0, 0.0, 0.0, 0.0, 3.755e-06, 3.397e-06]): _vg.add([_i], _w, 'REPLACE')
_vg = ob_1_l50_u_26_2847_f_33_3330_clean_clean_clean_001.vertex_groups.new(name='Bone.003')
for _i, _w in zip([2, 3, 5, 7, 8, 9, 10, 17, 21, 22, 24, 25, 27, 28, 29, 30, 31, 32, 33, 34, 35, 36, 37, 40, 41, 42, 43, 45, 46, 47, 55, 56, 57, 58, 59, 62, 66, 67, 68, 69, 70, 71, 72, 73, 74, 75, 76, 77, 78, 79, 80, 91, 92, 97, 98, 99, 100, 102, 104, 105], [6.801e-09, 1.0, 1.218e-10, 1.0, 0.0, 0.0, 4.888e-06, 0.0, 1.0, 0.9905, 0.0, 0.0, 0.0, 0.0, 0.0, 0.0, 1.907e-06, 0.0, 0.0, 1.0, 1.0, 0.0, 0.0, 0.0, 0.0, 0.0, 1.311e-05, 2.235e-06, 0.0, 2.921e-06, 0.0003854, 3.338e-06, 4.709e-06, 0.0, 0.0, 0.0, 0.0, 0.0, 0.9948, 0.9549, 0.9498, 0.0, 0.0, 1.0, 0.9815, 0.0, 0.0, 4.465e-06, 0.9602, 3.651e-06, 0.0, 0.0, 0.0, 0.0, 2.742e-06, 0.0, 0.0, 1.267e-05, 0.001091, 4.5e-06]): _vg.add([_i], _w, 'REPLACE')
_vg = ob_1_l50_u_26_2847_f_33_3330_clean_clean_clean_001.vertex_groups.new(name='Bone.004')
for _i, _w in zip([1, 2, 5, 8, 9, 10, 17, 19, 21, 22, 24, 25, 26, 27, 29, 30, 31, 32, 33, 34, 36, 37, 40, 41, 42, 43, 45, 46, 47, 48, 50, 51, 52, 55, 56, 57, 58, 59, 60, 61, 62, 63, 64, 65, 66, 67, 78, 80, 81, 82, 84, 85, 90, 91, 92, 93, 97, 98, 99, 100, 102, 104, 105], [0.0, 6.801e-09, 1.218e-10, 0.0, 0.0, 4.888e-06, 1.0, 0.0, 0.0, 0.0, 0.0, 0.0, 1.0, 0.0, 0.0, 0.0, 1.907e-06, 0.0, 0.0, 2.265e-06, 0.0, 0.0, 0.0, 0.0, 0.0, 1.311e-05, 2.235e-06, 0.0, 2.921e-06, 0.0, 0.0, 0.0, 0.0, 0.0003854, 3.338e-06, 4.709e-06, 0.0, 0.0, 0.0, 0.0, 0.0, 0.0, 0.0, 0.0, 0.0, 0.0, 0.0, 0.0, 0.0, 0.0, 0.0, 0.0, 0.0, 0.0, 0.0, 0.0, 0.0, 2.742e-06, 0.0, 0.0, 1.267e-05, 0.001091, 4.5e-06]): _vg.add([_i], _w, 'REPLACE')
_vg = ob_1_l50_u_26_2847_f_33_3330_clean_clean_clean_001.vertex_groups.new(name='Bone.012')
for _i, _w in zip([16, 18, 19, 28, 29, 30, 39, 40, 41, 42, 91, 92, 93, 94, 97], [0.0, 1.0, 1.0, 1.0, 1.0, 1.0, 4.053e-06, 2.164e-05, 0.0, 0.0, 0.0002466, 0.0, 1.109e-06, 5.114e-08, 0.001613]): _vg.add([_i], _w, 'REPLACE')
_vg = ob_1_l50_u_26_2847_f_33_3330_clean_clean_clean_001.vertex_groups.new(name='Bone.009')
for _i, _w in zip([19, 25, 27, 38, 44, 49, 50, 51, 52, 84, 85, 86, 88, 89, 90, 95, 96, 101], [0.0, 0.001783, 1.0, 0.0, 0.0, 2.086e-06, 0.0, 0.125, 0.0, 0.0002329, 0.0, 6.293e-10, 7.6e-05, 8.535e-05, 0.0002397, 0.0, 0.0, 0.0]): _vg.add([_i], _w, 'REPLACE')
_vg = ob_1_l50_u_26_2847_f_33_3330_clean_clean_clean_001.vertex_groups.new(name='Bone.008')
for _i, _w in zip([16, 18, 23, 24, 25, 27, 37, 50, 51, 52, 58, 59, 60, 62, 82, 83, 84, 85, 86, 90], [1.0, 0.0, 1.0, 1.0, 0.9982, 0.0, 1.0, 0.0, 0.0, 0.0, 0.0, 1.472e-05, 0.0001522, 9.954e-06, 0.0, 6.182e-12, 0.0, 0.0, 0.0, 0.0]): _vg.add([_i], _w, 'REPLACE')
_vg = ob_1_l50_u_26_2847_f_33_3330_clean_clean_clean_001.vertex_groups.new(name='Bone.007')
for _i, _w in zip([3, 22, 23, 35, 36, 37, 63, 64, 65, 66, 67, 80, 81], [0.0, 0.009461, 5.96e-06, 9.06e-06, 1.0, 1.192e-06, 0.0, 0.0, 0.0, 0.0, 0.0, 4.53e-05, 6.557e-06]): _vg.add([_i], _w, 'REPLACE')
_vg = ob_1_l50_u_26_2847_f_33_3330_clean_clean_clean_001.vertex_groups.new(name='Bone.013')
for _i, _w in zip([23, 26, 36, 58, 59, 60, 61, 62, 82, 83], [0.0, 0.0, 0.0, 1.0, 1.0, 0.9998, 1.0, 1.0, 0.0, 1.192e-06]): _vg.add([_i], _w, 'REPLACE')
_vg = ob_1_l50_u_26_2847_f_33_3330_clean_clean_clean_001.vertex_groups.new(name='Bone.014')
for _i, _w in zip([82, 83], [1.0, 1.0]): _vg.add([_i], _w, 'REPLACE')
_vg = ob_1_l50_u_26_2847_f_33_3330_clean_clean_clean_001.vertex_groups.new(name='Bone.016')
for _i, _w in zip([23, 35, 65, 70, 80, 81, 83], [0.0, 0.0, 0.0, 0.0, 1.0, 1.0, 0.0]): _vg.add([_i], _w, 'REPLACE')
_vg = ob_1_l50_u_26_2847_f_33_3330_clean_clean_clean_001.vertex_groups.new(name='Bone.015')
for _i, _w in zip([16, 17, 35, 48, 63, 64, 65, 66, 67, 70, 78, 87], [0.0, 0.0, 0.0, 0.0, 1.0, 1.0, 1.0, 1.0, 1.0, 0.0, 0.0, 0.0]): _vg.add([_i], _w, 'REPLACE')
_vg = ob_1_l50_u_26_2847_f_33_3330_clean_clean_clean_001.vertex_groups.new(name='Bone.021')
for _i, _w in zip([18, 24, 38, 39, 48, 49, 50, 51, 52, 61, 88, 89, 95, 96], [0.0, 0.0, 0.0, 0.0, 1.0, 1.0, 1.0, 0.875, 1.0, 0.0, 0.0, 0.0, 0.0, 0.0]): _vg.add([_i], _w, 'REPLACE')
_vg = ob_1_l50_u_26_2847_f_33_3330_clean_clean_clean_001.vertex_groups.new(name='Bone.022')
for _i, _w in zip([16, 49, 84, 85, 86, 87, 88, 89, 90, 94], [0.0, 0.0, 0.9998, 1.0, 1.573e-05, 0.0003758, 0.9999, 0.9999, 0.9998, 1.406e-12]): _vg.add([_i], _w, 'REPLACE')
_vg = ob_1_l50_u_26_2847_f_33_3330_clean_clean_clean_001.vertex_groups.new(name='Bone.025')
for _i, _w in zip([26, 38, 39, 40, 41, 42], [0.0, 1.0, 1.0, 1.0, 1.0, 1.0]): _vg.add([_i], _w, 'REPLACE')
_vg = ob_1_l50_u_26_2847_f_33_3330_clean_clean_clean_001.vertex_groups.new(name='Bone.026')
for _i, _w in zip([28, 48, 87, 88, 89, 91, 92, 93, 94, 95, 96, 97], [0.0, 0.0, 0.0, 0.0, 0.0, 0.9998, 1.0, 0.001076, 0.001283, 1.0, 1.0, 0.9984]): _vg.add([_i], _w, 'REPLACE')
_vg = ob_1_l50_u_26_2847_f_33_3330_clean_clean_clean_001.vertex_groups.new(name='Bone.027')
for _i, _w in zip([93, 94], [0.9989, 0.9987]): _vg.add([_i], _w, 'REPLACE')
_vg = ob_1_l50_u_26_2847_f_33_3330_clean_clean_clean_001.vertex_groups.new(name='Bone.029')
for _i, _w in zip([28, 86, 87], [0.0, 1.0, 0.9996]): _vg.add([_i], _w, 'REPLACE')
_vg = ob_1_l50_u_26_2847_f_33_3330_clean_clean_clean_001.vertex_groups.new(name='Bone.017')
for _i, _w in zip([0, 1, 2, 3, 4, 5, 6, 7, 9, 11, 17, 20, 44, 49, 53, 54, 69, 74, 106], [0.0, 1.0, 1.0, 0.0, 1.0, 1.0, 0.0, 0.0, 1.0, 0.0, 0.0, 0.0, 0.0, 0.0, 0.0, 0.0, 0.0, 0.0, 0.0]): _vg.add([_i], _w, 'REPLACE')
_vg = ob_1_l50_u_26_2847_f_33_3330_clean_clean_clean_001.vertex_groups.new(name='Bone.018')
for _i, _w in zip([0, 1, 2, 4, 5, 9, 10, 11, 57, 69, 74], [0.0, 0.0, 1.53e-05, 4.113e-06, 1.621e-05, 0.0, 1.0, 1.0, 0.0, 0.0, 0.0]): _vg.add([_i], _w, 'REPLACE')
_vg = ob_1_l50_u_26_2847_f_33_3330_clean_clean_clean_001.vertex_groups.new(name='Bone.010')
for _i, _w in zip([0, 4, 6, 7, 11, 18, 19, 22, 38, 39, 60, 61, 63, 64, 81, 95, 96, 101], [1.0, 0.0, 0.0, 0.0, 0.0, 0.0, 0.0, 0.0, 0.0, 0.0, 0.0, 0.0, 0.0, 0.0, 0.0, 0.0, 0.0, 0.0]): _vg.add([_i], _w, 'REPLACE')
_vg = ob_1_l50_u_26_2847_f_33_3330_clean_clean_clean_001.vertex_groups.new(name='Bone.011')
for _i, _w in zip([4, 6, 8, 11, 20, 32, 33, 43, 103], [0.0, 1.0, 1.0, 0.0, 1.0, 1.0, 1.0, 0.0, 0.0]): _vg.add([_i], _w, 'REPLACE')
_vg = ob_1_l50_u_26_2847_f_33_3330_clean_clean_clean_001.vertex_groups.new(name='Bone.019')
for _i, _w in zip([0, 1, 3, 7, 8, 10, 26, 44, 53, 54, 55, 56, 57, 105, 106], [0.0, 0.0, 0.0, 0.0, 0.0, 0.0, 0.0, 0.0, 1.0, 1.0, 0.9992, 1.0, 1.0, 0.0, 0.0]): _vg.add([_i], _w, 'REPLACE')
_vg = ob_1_l50_u_26_2847_f_33_3330_clean_clean_clean_001.vertex_groups.new(name='Bone.020')
for _i, _w in zip([55, 56, 105, 106], [0.0, 0.0, 1.0, 1.0]): _vg.add([_i], _w, 'REPLACE')
_vg = ob_1_l50_u_26_2847_f_33_3330_clean_clean_clean_001.vertex_groups.new(name='Bone.023')
for _i, _w in zip([6, 20, 31, 53, 54, 103], [0.0, 0.0, 1.0, 0.0, 0.0, 0.0]): _vg.add([_i], _w, 'REPLACE')
_vg = ob_1_l50_u_26_2847_f_33_3330_clean_clean_clean_001.vertex_groups.new(name='Bone.024')
for _i, _w in zip([20, 29, 31, 33, 43, 44, 45, 46, 47, 53, 54, 101, 102, 103, 104], [0.0, 0.0, 0.0, 0.0, 1.0, 1.0, 1.0, 1.0, 1.0, 0.0, 0.0, 0.0, 0.0, 0.0, 0.0]): _vg.add([_i], _w, 'REPLACE')
_vg = ob_1_l50_u_26_2847_f_33_3330_clean_clean_clean_001.vertex_groups.new(name='Bone.028')
for _i, _w in zip([30, 32, 98, 99, 100, 102, 103, 104, 106], [0.0, 0.0, 1.0, 1.0, 0.0, 1.0, 1.0, 0.9978, 0.0]): _vg.add([_i], _w, 'REPLACE')
_vg = ob_1_l50_u_26_2847_f_33_3330_clean_clean_clean_001.vertex_groups.new(name='Bone.030')
for _i, _w in zip([45, 46, 47, 98, 99, 100, 101], [0.0, 0.0, 0.0, 0.0, 0.0, 1.0, 1.0]): _vg.add([_i], _w, 'REPLACE')
_m = ob_1_l50_u_26_2847_f_33_3330_clean_clean_clean_001.modifiers.new('Armature', 'ARMATURE')
_m.object = ob_armature_001
ob_0_548812_l_98_1471_u_87_7893_f_33_8123.location = (0.0, 0.0, 0.0)
ob_0_548812_l_98_1471_u_87_7893_f_33_8123.hide_render = True
_vg = ob_0_548812_l_98_1471_u_87_7893_f_33_8123.vertex_groups.new(name='bone-0')
_vg = ob_0_548812_l_98_1471_u_87_7893_f_33_8123.vertex_groups.new(name='bone-1')
_vg = ob_0_548812_l_98_1471_u_87_7893_f_33_8123.vertex_groups.new(name='bone-2')
_vg = ob_0_548812_l_98_1471_u_87_7893_f_33_8123.vertex_groups.new(name='bone-3')
_vg = ob_0_548812_l_98_1471_u_87_7893_f_33_8123.vertex_groups.new(name='bone-4')
_vg = ob_0_548812_l_98_1471_u_87_7893_f_33_8123.vertex_groups.new(name='bone-5')
_vg = ob_0_548812_l_98_1471_u_87_7893_f_33_8123.vertex_groups.new(name='bone-6')
_vg = ob_0_548812_l_98_1471_u_87_7893_f_33_8123.vertex_groups.new(name='bone-7')
_vg = ob_0_548812_l_98_1471_u_87_7893_f_33_8123.vertex_groups.new(name='bone-8')
_vg = ob_0_548812_l_98_1471_u_87_7893_f_33_8123.vertex_groups.new(name='bone-9')
_vg = ob_0_548812_l_98_1471_u_87_7893_f_33_8123.vertex_groups.new(name='bone-10')
_vg = ob_0_548812_l_98_1471_u_87_7893_f_33_8123.vertex_groups.new(name='bone-11')
_vg = ob_0_548812_l_98_1471_u_87_7893_f_33_8123.vertex_groups.new(name='bone-12')
_vg = ob_0_548812_l_98_1471_u_87_7893_f_33_8123.vertex_groups.new(name='bone-13')
_vg = ob_0_548812_l_98_1471_u_87_7893_f_33_8123.vertex_groups.new(name='bone-14')
_vg = ob_0_548812_l_98_1471_u_87_7893_f_33_8123.vertex_groups.new(name='bone-15')
_vg = ob_0_548812_l_98_1471_u_87_7893_f_33_8123.vertex_groups.new(name='bone-16')
_vg = ob_0_548812_l_98_1471_u_87_7893_f_33_8123.vertex_groups.new(name='bone-17')
_vg = ob_0_548812_l_98_1471_u_87_7893_f_33_8123.vertex_groups.new(name='bone-18')
_vg = ob_0_548812_l_98_1471_u_87_7893_f_33_8123.vertex_groups.new(name='bone-19')
_vg = ob_0_548812_l_98_1471_u_87_7893_f_33_8123.vertex_groups.new(name='bone-20')
_vg = ob_0_548812_l_98_1471_u_87_7893_f_33_8123.vertex_groups.new(name='bone-21')
_vg = ob_0_548812_l_98_1471_u_87_7893_f_33_8123.vertex_groups.new(name='bone-22')
_vg = ob_0_548812_l_98_1471_u_87_7893_f_33_8123.vertex_groups.new(name='bone-23')
_vg = ob_0_548812_l_98_1471_u_87_7893_f_33_8123.vertex_groups.new(name='bone-24')
_vg = ob_0_548812_l_98_1471_u_87_7893_f_33_8123.vertex_groups.new(name='bone-25')
_vg = ob_0_548812_l_98_1471_u_87_7893_f_33_8123.vertex_groups.new(name='bone-26')
_vg = ob_0_548812_l_98_1471_u_87_7893_f_33_8123.vertex_groups.new(name='Bone')
_vg = ob_0_548812_l_98_1471_u_87_7893_f_33_8123.vertex_groups.new(name='Bone.001')
_vg = ob_0_548812_l_98_1471_u_87_7893_f_33_8123.vertex_groups.new(name='Bone.002')
_vg = ob_0_548812_l_98_1471_u_87_7893_f_33_8123.vertex_groups.new(name='Bone.003')
_vg = ob_0_548812_l_98_1471_u_87_7893_f_33_8123.vertex_groups.new(name='Bone.004')
_vg = ob_0_548812_l_98_1471_u_87_7893_f_33_8123.vertex_groups.new(name='Bone.007')
_vg = ob_0_548812_l_98_1471_u_87_7893_f_33_8123.vertex_groups.new(name='Bone.015')
_vg = ob_0_548812_l_98_1471_u_87_7893_f_33_8123.vertex_groups.new(name='Bone.016')
_vg = ob_0_548812_l_98_1471_u_87_7893_f_33_8123.vertex_groups.new(name='Bone.008')
_vg = ob_0_548812_l_98_1471_u_87_7893_f_33_8123.vertex_groups.new(name='Bone.013')
_vg = ob_0_548812_l_98_1471_u_87_7893_f_33_8123.vertex_groups.new(name='Bone.014')
_vg = ob_0_548812_l_98_1471_u_87_7893_f_33_8123.vertex_groups.new(name='Bone.009')
_vg = ob_0_548812_l_98_1471_u_87_7893_f_33_8123.vertex_groups.new(name='Bone.021')
_vg = ob_0_548812_l_98_1471_u_87_7893_f_33_8123.vertex_groups.new(name='Bone.022')
_vg = ob_0_548812_l_98_1471_u_87_7893_f_33_8123.vertex_groups.new(name='Bone.029')
_vg = ob_0_548812_l_98_1471_u_87_7893_f_33_8123.vertex_groups.new(name='Bone.012')
_vg = ob_0_548812_l_98_1471_u_87_7893_f_33_8123.vertex_groups.new(name='Bone.025')
_vg = ob_0_548812_l_98_1471_u_87_7893_f_33_8123.vertex_groups.new(name='Bone.026')
_vg = ob_0_548812_l_98_1471_u_87_7893_f_33_8123.vertex_groups.new(name='Bone.027')
_vg = ob_0_548812_l_98_1471_u_87_7893_f_33_8123.vertex_groups.new(name='Bone.010')
_vg = ob_0_548812_l_98_1471_u_87_7893_f_33_8123.vertex_groups.new(name='Bone.017')
_vg = ob_0_548812_l_98_1471_u_87_7893_f_33_8123.vertex_groups.new(name='Bone.018')
_vg = ob_0_548812_l_98_1471_u_87_7893_f_33_8123.vertex_groups.new(name='Bone.011')
_vg = ob_0_548812_l_98_1471_u_87_7893_f_33_8123.vertex_groups.new(name='Bone.019')
_vg = ob_0_548812_l_98_1471_u_87_7893_f_33_8123.vertex_groups.new(name='Bone.020')
_vg = ob_0_548812_l_98_1471_u_87_7893_f_33_8123.vertex_groups.new(name='Bone.023')
_vg = ob_0_548812_l_98_1471_u_87_7893_f_33_8123.vertex_groups.new(name='Bone.024')
_vg = ob_0_548812_l_98_1471_u_87_7893_f_33_8123.vertex_groups.new(name='Bone.028')
_vg = ob_0_548812_l_98_1471_u_87_7893_f_33_8123.vertex_groups.new(name='Bone.030')

# ---- collection membership
scene.collection.objects.link(ob_armature_001)
scene.collection.objects.link(ob_1_l50_u_26_2847_f_33_3330_clean_clean_clean_001)
scene.collection.objects.link(ob_0_548812_l_98_1471_u_87_7893_f_33_8123)

# ---- scene / render settings (as saved in the file)
scene.frame_start = 1; scene.frame_end = 250; scene.frame_set(30)
scene.render.engine = 'BLENDER_EEVEE_NEXT'
scene.cycles.sampling_pattern = 'TABULATED_SOBOL'
scene.cycles.use_light_tree = False
scene.view_settings.view_transform = 'Filmic'
bpy.context.view_layer.update()

# ---- added for rendering (the .blend has no active camera and no usable light): camera, sun
cam_auto = bpy.data.cameras.new('AutoCamera')
cam_auto.lens = 50.0
cam_auto.sensor_width = 36.0
cam_auto.clip_end = 1000.0
ob_auto_camera = bpy.data.objects.new('AutoCamera', cam_auto)
scene.collection.objects.link(ob_auto_camera)
ob_auto_camera.location = (3.31565, -5.01144, 3.71437)
ob_auto_camera.rotation_euler = (1.09748, -7.21219e-08, 0.694738)
scene.camera = ob_auto_camera
light_auto_sun = bpy.data.lights.new('AutoSun', 'SUN')
light_auto_sun.energy = 3.0
light_auto_sun.angle = 0.0523599
ob_auto_sun = bpy.data.objects.new('AutoSun', light_auto_sun)
scene.collection.objects.link(ob_auto_sun)
ob_auto_sun.rotation_euler = (0.872665, 0.174533, 0.523599)
bpy.context.view_layer.update()
